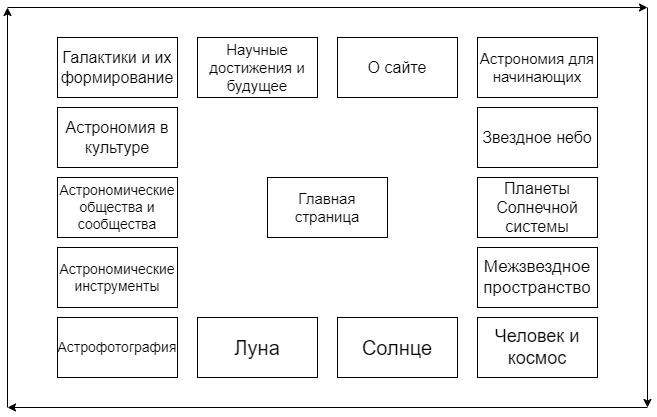

The diagram above was exported from draw.io. Its source (the exported page's mxGraphModel, read from the mxfile embedded in the PNG):
<mxGraphModel dx="1234" dy="794" grid="1" gridSize="10" guides="1" tooltips="1" connect="1" arrows="1" fold="1" page="1" pageScale="1" pageWidth="3300" pageHeight="4681" math="0" shadow="0">
  <root>
    <mxCell id="0" />
    <mxCell id="1" parent="0" />
    <mxCell id="eB-7rCSi7wbfyYIK95vk-3" value="&lt;font style=&quot;font-size: 20px;&quot;&gt;Луна&lt;/font&gt;" style="rounded=0;whiteSpace=wrap;html=1;" parent="1" vertex="1">
      <mxGeometry x="470" y="670" width="120" height="60" as="geometry" />
    </mxCell>
    <mxCell id="oM8p8uf-DWGkWGxpfI70-1" value="&lt;font style=&quot;font-size: 20px;&quot;&gt;Солнце&lt;/font&gt;" style="rounded=0;whiteSpace=wrap;html=1;" parent="1" vertex="1">
      <mxGeometry x="610" y="670" width="120" height="60" as="geometry" />
    </mxCell>
    <mxCell id="oM8p8uf-DWGkWGxpfI70-3" value="&lt;font style=&quot;font-size: 18px;&quot;&gt;Человек и космос&lt;/font&gt;" style="rounded=0;whiteSpace=wrap;html=1;" parent="1" vertex="1">
      <mxGeometry x="750" y="670" width="120" height="60" as="geometry" />
    </mxCell>
    <mxCell id="oM8p8uf-DWGkWGxpfI70-5" value="&lt;font style=&quot;font-size: 14px;&quot;&gt;Астрофотография&lt;/font&gt;" style="rounded=0;whiteSpace=wrap;html=1;" parent="1" vertex="1">
      <mxGeometry x="330" y="670" width="120" height="60" as="geometry" />
    </mxCell>
    <mxCell id="oM8p8uf-DWGkWGxpfI70-7" value="&lt;div&gt;&lt;span style=&quot;background-color: initial;&quot;&gt;&lt;font style=&quot;font-size: 16px;&quot;&gt;Астрономия в культуре&lt;/font&gt;&lt;/span&gt;&lt;br&gt;&lt;/div&gt;" style="rounded=0;whiteSpace=wrap;html=1;" parent="1" vertex="1">
      <mxGeometry x="330" y="460" width="120" height="60" as="geometry" />
    </mxCell>
    <mxCell id="oM8p8uf-DWGkWGxpfI70-9" value="&lt;font style=&quot;font-size: 17px;&quot;&gt;Межзвездное пространство&lt;/font&gt;" style="rounded=0;whiteSpace=wrap;html=1;" parent="1" vertex="1">
      <mxGeometry x="750" y="600" width="120" height="60" as="geometry" />
    </mxCell>
    <mxCell id="oM8p8uf-DWGkWGxpfI70-11" value="&lt;font style=&quot;font-size: 15px;&quot;&gt;Главная страница&lt;/font&gt;" style="rounded=0;whiteSpace=wrap;html=1;" parent="1" vertex="1">
      <mxGeometry x="540" y="530" width="120" height="60" as="geometry" />
    </mxCell>
    <mxCell id="oM8p8uf-DWGkWGxpfI70-13" value="&lt;font style=&quot;font-size: 15px;&quot;&gt;Астрономия для начинающих&lt;/font&gt;" style="rounded=0;whiteSpace=wrap;html=1;" parent="1" vertex="1">
      <mxGeometry x="750" y="390" width="120" height="60" as="geometry" />
    </mxCell>
    <mxCell id="ucKTdwnFD2iPapnk-mpP-1" value="&lt;font style=&quot;font-size: 14px;&quot;&gt;Астрономические общества и сообщества&lt;/font&gt;" style="rounded=0;whiteSpace=wrap;html=1;" parent="1" vertex="1">
      <mxGeometry x="330" y="530" width="120" height="60" as="geometry" />
    </mxCell>
    <mxCell id="ucKTdwnFD2iPapnk-mpP-2" value="&lt;font style=&quot;font-size: 14px;&quot;&gt;Астрономические инструменты&lt;/font&gt;" style="rounded=0;whiteSpace=wrap;html=1;" parent="1" vertex="1">
      <mxGeometry x="330" y="600" width="120" height="60" as="geometry" />
    </mxCell>
    <mxCell id="ucKTdwnFD2iPapnk-mpP-5" value="&lt;font style=&quot;font-size: 16px;&quot;&gt;О сайте&lt;/font&gt;" style="rounded=0;whiteSpace=wrap;html=1;" parent="1" vertex="1">
      <mxGeometry x="610" y="390" width="120" height="60" as="geometry" />
    </mxCell>
    <mxCell id="ucKTdwnFD2iPapnk-mpP-6" value="&lt;font style=&quot;font-size: 16px;&quot;&gt;Звездное небо&lt;/font&gt;" style="rounded=0;whiteSpace=wrap;html=1;" parent="1" vertex="1">
      <mxGeometry x="750" y="460" width="120" height="60" as="geometry" />
    </mxCell>
    <mxCell id="x3uY8ZBllk9I1AOTR35f-2" value="&lt;font style=&quot;font-size: 16px;&quot;&gt;&lt;span&gt;Планеты Солнечной системы&lt;/span&gt;&lt;br&gt;&lt;/font&gt;" style="rounded=0;whiteSpace=wrap;html=1;" vertex="1" parent="1">
      <mxGeometry x="750" y="530" width="120" height="60" as="geometry" />
    </mxCell>
    <mxCell id="x3uY8ZBllk9I1AOTR35f-13" value="" style="endArrow=classic;html=1;rounded=0;" edge="1" parent="1">
      <mxGeometry width="50" height="50" relative="1" as="geometry">
        <mxPoint x="280" y="360" as="sourcePoint" />
        <mxPoint x="920" y="360" as="targetPoint" />
      </mxGeometry>
    </mxCell>
    <mxCell id="x3uY8ZBllk9I1AOTR35f-14" value="" style="endArrow=classic;html=1;rounded=0;" edge="1" parent="1">
      <mxGeometry width="50" height="50" relative="1" as="geometry">
        <mxPoint x="920" y="360" as="sourcePoint" />
        <mxPoint x="920" y="760" as="targetPoint" />
      </mxGeometry>
    </mxCell>
    <mxCell id="x3uY8ZBllk9I1AOTR35f-15" value="" style="endArrow=classic;html=1;rounded=0;" edge="1" parent="1">
      <mxGeometry width="50" height="50" relative="1" as="geometry">
        <mxPoint x="920" y="760" as="sourcePoint" />
        <mxPoint x="280" y="760" as="targetPoint" />
      </mxGeometry>
    </mxCell>
    <mxCell id="x3uY8ZBllk9I1AOTR35f-16" value="" style="endArrow=classic;html=1;rounded=0;" edge="1" parent="1">
      <mxGeometry width="50" height="50" relative="1" as="geometry">
        <mxPoint x="280" y="760" as="sourcePoint" />
        <mxPoint x="280" y="360" as="targetPoint" />
      </mxGeometry>
    </mxCell>
    <mxCell id="x3uY8ZBllk9I1AOTR35f-18" value="&lt;font style=&quot;font-size: 16px;&quot;&gt;Галактики и их формирование&lt;/font&gt;" style="rounded=0;whiteSpace=wrap;html=1;" vertex="1" parent="1">
      <mxGeometry x="330" y="390" width="120" height="60" as="geometry" />
    </mxCell>
    <mxCell id="x3uY8ZBllk9I1AOTR35f-19" value="&lt;font style=&quot;font-size: 15px;&quot;&gt;Научные достижения и будущее&lt;/font&gt;" style="rounded=0;whiteSpace=wrap;html=1;" vertex="1" parent="1">
      <mxGeometry x="470" y="390" width="120" height="60" as="geometry" />
    </mxCell>
  </root>
</mxGraphModel>